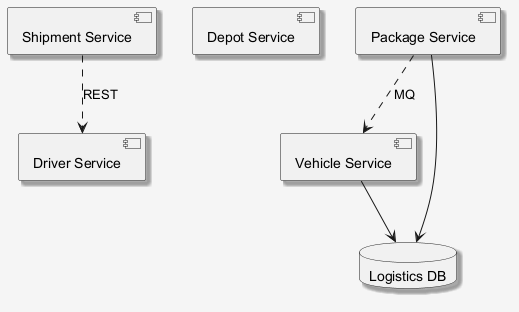

The diagram above was rendered by PlantUML. Its source (embedded in the PNG):
@startuml
skinparam shadowing false
skinparam backgroundColor #F5F5F5
skinparam shadowing true
component "Shipment Service" as C_ShipmentService
component "Depot Service" as C_DepotService
component "Driver Service" as C_DriverService
component "Package Service" as C_PackageService
component "Vehicle Service" as C_VehicleService
database "Logistics DB" as DB_logistics
C_PackageService --> DB_logistics
C_VehicleService --> DB_logistics
C_ShipmentService ..> C_DriverService : REST
C_PackageService ..> C_VehicleService : MQ
@enduml